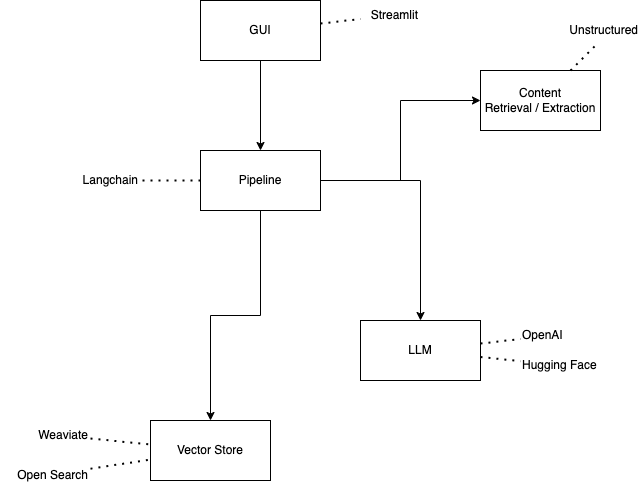

The diagram above was exported from draw.io. Its source (the exported page's mxGraphModel, read from the mxfile embedded in the PNG):
<mxGraphModel dx="1194" dy="824" grid="1" gridSize="10" guides="1" tooltips="1" connect="1" arrows="1" fold="1" page="1" pageScale="1" pageWidth="827" pageHeight="1169" math="0" shadow="0">
  <root>
    <mxCell id="0" />
    <mxCell id="1" parent="0" />
    <mxCell id="AUSCmfXR13xShC2xt2gB-1" value="LLM" style="rounded=0;whiteSpace=wrap;html=1;" vertex="1" parent="1">
      <mxGeometry x="470" y="390" width="120" height="60" as="geometry" />
    </mxCell>
    <mxCell id="AUSCmfXR13xShC2xt2gB-2" value="OpenAI" style="text;html=1;strokeColor=none;fillColor=none;align=left;verticalAlign=middle;whiteSpace=wrap;rounded=0;" vertex="1" parent="1">
      <mxGeometry x="630" y="390" width="60" height="30" as="geometry" />
    </mxCell>
    <mxCell id="AUSCmfXR13xShC2xt2gB-3" value="Hugging Face" style="text;html=1;strokeColor=none;fillColor=none;align=left;verticalAlign=middle;whiteSpace=wrap;rounded=0;" vertex="1" parent="1">
      <mxGeometry x="630" y="420" width="80" height="30" as="geometry" />
    </mxCell>
    <mxCell id="AUSCmfXR13xShC2xt2gB-4" value="" style="endArrow=none;dashed=1;html=1;dashPattern=1 3;strokeWidth=2;rounded=0;" edge="1" parent="1" source="AUSCmfXR13xShC2xt2gB-1" target="AUSCmfXR13xShC2xt2gB-2">
      <mxGeometry width="50" height="50" relative="1" as="geometry">
        <mxPoint x="510" y="450" as="sourcePoint" />
        <mxPoint x="560" y="400" as="targetPoint" />
      </mxGeometry>
    </mxCell>
    <mxCell id="AUSCmfXR13xShC2xt2gB-5" value="" style="endArrow=none;dashed=1;html=1;dashPattern=1 3;strokeWidth=2;rounded=0;" edge="1" parent="1" source="AUSCmfXR13xShC2xt2gB-1" target="AUSCmfXR13xShC2xt2gB-3">
      <mxGeometry width="50" height="50" relative="1" as="geometry">
        <mxPoint x="510" y="450" as="sourcePoint" />
        <mxPoint x="560" y="400" as="targetPoint" />
      </mxGeometry>
    </mxCell>
    <mxCell id="AUSCmfXR13xShC2xt2gB-6" value="Vector Store" style="rounded=0;whiteSpace=wrap;html=1;" vertex="1" parent="1">
      <mxGeometry x="260" y="490" width="120" height="60" as="geometry" />
    </mxCell>
    <mxCell id="AUSCmfXR13xShC2xt2gB-7" value="Weaviate" style="text;html=1;strokeColor=none;fillColor=none;align=right;verticalAlign=middle;whiteSpace=wrap;rounded=0;" vertex="1" parent="1">
      <mxGeometry x="140" y="490" width="60" height="30" as="geometry" />
    </mxCell>
    <mxCell id="AUSCmfXR13xShC2xt2gB-8" value="Open Search" style="text;html=1;strokeColor=none;fillColor=none;align=right;verticalAlign=middle;whiteSpace=wrap;rounded=0;" vertex="1" parent="1">
      <mxGeometry x="110" y="530" width="90" height="30" as="geometry" />
    </mxCell>
    <mxCell id="AUSCmfXR13xShC2xt2gB-9" value="" style="endArrow=none;dashed=1;html=1;dashPattern=1 3;strokeWidth=2;rounded=0;" edge="1" parent="1" source="AUSCmfXR13xShC2xt2gB-7" target="AUSCmfXR13xShC2xt2gB-6">
      <mxGeometry width="50" height="50" relative="1" as="geometry">
        <mxPoint x="390" y="450" as="sourcePoint" />
        <mxPoint x="440" y="400" as="targetPoint" />
      </mxGeometry>
    </mxCell>
    <mxCell id="AUSCmfXR13xShC2xt2gB-10" value="" style="endArrow=none;dashed=1;html=1;dashPattern=1 3;strokeWidth=2;rounded=0;" edge="1" parent="1" source="AUSCmfXR13xShC2xt2gB-8" target="AUSCmfXR13xShC2xt2gB-6">
      <mxGeometry width="50" height="50" relative="1" as="geometry">
        <mxPoint x="390" y="450" as="sourcePoint" />
        <mxPoint x="440" y="400" as="targetPoint" />
      </mxGeometry>
    </mxCell>
    <mxCell id="AUSCmfXR13xShC2xt2gB-18" style="edgeStyle=orthogonalEdgeStyle;rounded=0;orthogonalLoop=1;jettySize=auto;html=1;" edge="1" parent="1" source="AUSCmfXR13xShC2xt2gB-11" target="AUSCmfXR13xShC2xt2gB-1">
      <mxGeometry relative="1" as="geometry" />
    </mxCell>
    <mxCell id="AUSCmfXR13xShC2xt2gB-19" style="edgeStyle=orthogonalEdgeStyle;rounded=0;orthogonalLoop=1;jettySize=auto;html=1;" edge="1" parent="1" source="AUSCmfXR13xShC2xt2gB-11" target="AUSCmfXR13xShC2xt2gB-6">
      <mxGeometry relative="1" as="geometry" />
    </mxCell>
    <mxCell id="AUSCmfXR13xShC2xt2gB-21" style="edgeStyle=orthogonalEdgeStyle;rounded=0;orthogonalLoop=1;jettySize=auto;html=1;entryX=0;entryY=0.5;entryDx=0;entryDy=0;" edge="1" parent="1" source="AUSCmfXR13xShC2xt2gB-11" target="AUSCmfXR13xShC2xt2gB-20">
      <mxGeometry relative="1" as="geometry" />
    </mxCell>
    <mxCell id="AUSCmfXR13xShC2xt2gB-11" value="Pipeline" style="rounded=0;whiteSpace=wrap;html=1;" vertex="1" parent="1">
      <mxGeometry x="310" y="220" width="120" height="60" as="geometry" />
    </mxCell>
    <mxCell id="AUSCmfXR13xShC2xt2gB-12" value="Langchain" style="text;html=1;strokeColor=none;fillColor=none;align=right;verticalAlign=middle;whiteSpace=wrap;rounded=0;" vertex="1" parent="1">
      <mxGeometry x="190" y="235" width="60" height="30" as="geometry" />
    </mxCell>
    <mxCell id="AUSCmfXR13xShC2xt2gB-13" value="" style="endArrow=none;dashed=1;html=1;dashPattern=1 3;strokeWidth=2;rounded=0;" edge="1" parent="1" source="AUSCmfXR13xShC2xt2gB-11" target="AUSCmfXR13xShC2xt2gB-12">
      <mxGeometry width="50" height="50" relative="1" as="geometry">
        <mxPoint x="390" y="450" as="sourcePoint" />
        <mxPoint x="440" y="400" as="targetPoint" />
      </mxGeometry>
    </mxCell>
    <mxCell id="AUSCmfXR13xShC2xt2gB-17" value="" style="edgeStyle=orthogonalEdgeStyle;rounded=0;orthogonalLoop=1;jettySize=auto;html=1;" edge="1" parent="1" source="AUSCmfXR13xShC2xt2gB-14" target="AUSCmfXR13xShC2xt2gB-11">
      <mxGeometry relative="1" as="geometry" />
    </mxCell>
    <mxCell id="AUSCmfXR13xShC2xt2gB-14" value="GUI" style="rounded=0;whiteSpace=wrap;html=1;" vertex="1" parent="1">
      <mxGeometry x="310" y="70" width="120" height="60" as="geometry" />
    </mxCell>
    <mxCell id="AUSCmfXR13xShC2xt2gB-15" value="Streamlit" style="text;html=1;strokeColor=none;fillColor=none;align=right;verticalAlign=middle;whiteSpace=wrap;rounded=0;" vertex="1" parent="1">
      <mxGeometry x="470" y="70" width="60" height="30" as="geometry" />
    </mxCell>
    <mxCell id="AUSCmfXR13xShC2xt2gB-16" value="" style="endArrow=none;dashed=1;html=1;dashPattern=1 3;strokeWidth=2;rounded=0;" edge="1" parent="1" source="AUSCmfXR13xShC2xt2gB-14" target="AUSCmfXR13xShC2xt2gB-15">
      <mxGeometry width="50" height="50" relative="1" as="geometry">
        <mxPoint x="390" y="450" as="sourcePoint" />
        <mxPoint x="440" y="400" as="targetPoint" />
      </mxGeometry>
    </mxCell>
    <mxCell id="AUSCmfXR13xShC2xt2gB-20" value="Content&lt;br&gt;Retrieval / Extraction" style="rounded=0;whiteSpace=wrap;html=1;" vertex="1" parent="1">
      <mxGeometry x="590" y="140" width="120" height="60" as="geometry" />
    </mxCell>
    <mxCell id="AUSCmfXR13xShC2xt2gB-22" value="Unstructured" style="text;html=1;strokeColor=none;fillColor=none;align=right;verticalAlign=middle;whiteSpace=wrap;rounded=0;" vertex="1" parent="1">
      <mxGeometry x="690" y="85" width="60" height="30" as="geometry" />
    </mxCell>
    <mxCell id="AUSCmfXR13xShC2xt2gB-23" value="" style="endArrow=none;dashed=1;html=1;dashPattern=1 3;strokeWidth=2;rounded=0;" edge="1" parent="1" source="AUSCmfXR13xShC2xt2gB-20" target="AUSCmfXR13xShC2xt2gB-22">
      <mxGeometry width="50" height="50" relative="1" as="geometry">
        <mxPoint x="390" y="450" as="sourcePoint" />
        <mxPoint x="440" y="400" as="targetPoint" />
      </mxGeometry>
    </mxCell>
  </root>
</mxGraphModel>